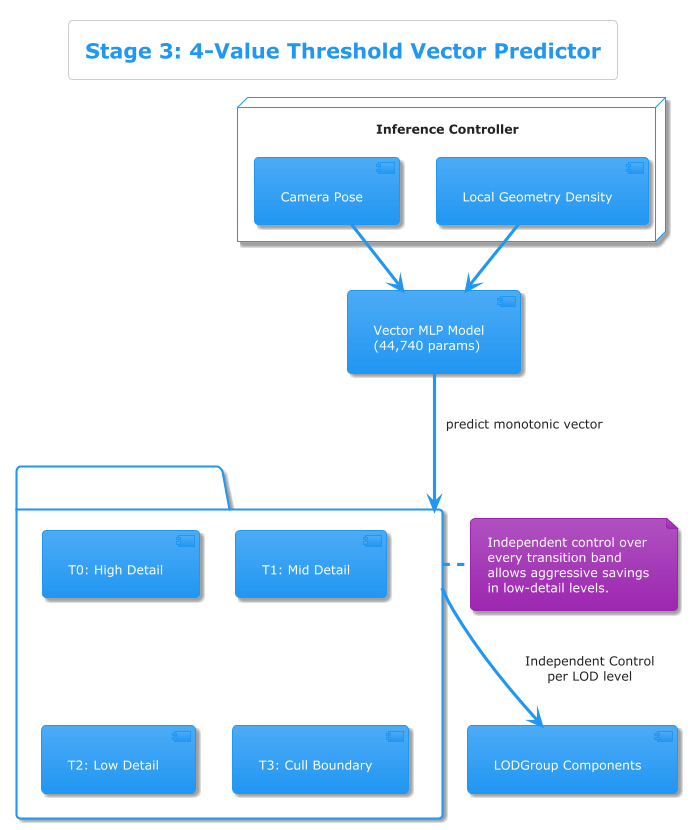

The diagram above was rendered by PlantUML. Its source (embedded in the PNG):
@startuml
!theme materia
title Stage 3: 4-Value Threshold Vector Predictor

node "Inference Controller" {
  [Camera Pose]
  [Local Geometry Density]
}

component "Vector MLP Model\n(44,740 params)" as MLP

package "4-Value Threshold Vector" as VEC {
  [T0: High Detail]
  [T1: Mid Detail]
  [T2: Low Detail]
  [T3: Cull Boundary]
}

[Camera Pose] --> MLP
[Local Geometry Density] --> MLP
MLP --> VEC : predict monotonic vector

VEC --> [LODGroup Components] : Independent Control\nper LOD level

note right of VEC
  Independent control over 
  every transition band
  allows aggressive savings
  in low-detail levels.
end note

@enduml